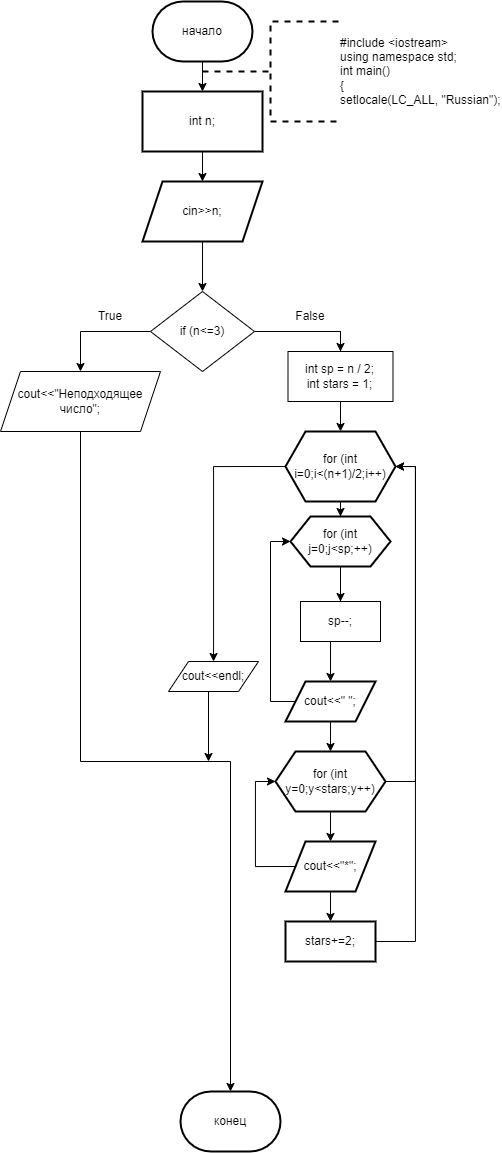

The diagram above was exported from draw.io. Its source (the exported page's mxGraphModel, read from the mxfile embedded in the PNG):
<mxGraphModel dx="1172" dy="618" grid="1" gridSize="10" guides="1" tooltips="1" connect="1" arrows="1" fold="1" page="1" pageScale="1" pageWidth="827" pageHeight="1169" math="0" shadow="0">
  <root>
    <mxCell id="0" />
    <mxCell id="1" parent="0" />
    <mxCell id="rLgzW6KJYAFBL1Y0VHCK-3" value="" style="edgeStyle=orthogonalEdgeStyle;rounded=0;orthogonalLoop=1;jettySize=auto;html=1;" parent="1" source="rLgzW6KJYAFBL1Y0VHCK-1" target="rLgzW6KJYAFBL1Y0VHCK-2" edge="1">
      <mxGeometry relative="1" as="geometry" />
    </mxCell>
    <mxCell id="rLgzW6KJYAFBL1Y0VHCK-1" value="начало" style="strokeWidth=2;html=1;shape=mxgraph.flowchart.terminator;whiteSpace=wrap;" parent="1" vertex="1">
      <mxGeometry x="364" y="10" width="100" height="60" as="geometry" />
    </mxCell>
    <mxCell id="rLgzW6KJYAFBL1Y0VHCK-5" value="" style="edgeStyle=orthogonalEdgeStyle;rounded=0;orthogonalLoop=1;jettySize=auto;html=1;" parent="1" source="rLgzW6KJYAFBL1Y0VHCK-2" target="rLgzW6KJYAFBL1Y0VHCK-4" edge="1">
      <mxGeometry relative="1" as="geometry" />
    </mxCell>
    <mxCell id="rLgzW6KJYAFBL1Y0VHCK-2" value="int n;" style="whiteSpace=wrap;html=1;strokeWidth=2;" parent="1" vertex="1">
      <mxGeometry x="354" y="100" width="120" height="60" as="geometry" />
    </mxCell>
    <mxCell id="rLgzW6KJYAFBL1Y0VHCK-43" style="edgeStyle=orthogonalEdgeStyle;rounded=0;orthogonalLoop=1;jettySize=auto;html=1;exitX=0.5;exitY=1;exitDx=0;exitDy=0;entryX=0.5;entryY=0;entryDx=0;entryDy=0;" parent="1" source="rLgzW6KJYAFBL1Y0VHCK-4" target="rLgzW6KJYAFBL1Y0VHCK-10" edge="1">
      <mxGeometry relative="1" as="geometry" />
    </mxCell>
    <mxCell id="rLgzW6KJYAFBL1Y0VHCK-4" value="cin&amp;gt;&amp;gt;n;" style="shape=parallelogram;perimeter=parallelogramPerimeter;whiteSpace=wrap;html=1;fixedSize=1;strokeWidth=2;" parent="1" vertex="1">
      <mxGeometry x="354" y="190" width="120" height="60" as="geometry" />
    </mxCell>
    <mxCell id="rLgzW6KJYAFBL1Y0VHCK-9" value="" style="edgeStyle=orthogonalEdgeStyle;rounded=0;orthogonalLoop=1;jettySize=auto;html=1;" parent="1" source="rLgzW6KJYAFBL1Y0VHCK-10" target="rLgzW6KJYAFBL1Y0VHCK-8" edge="1">
      <mxGeometry relative="1" as="geometry" />
    </mxCell>
    <mxCell id="rLgzW6KJYAFBL1Y0VHCK-15" value="" style="edgeStyle=orthogonalEdgeStyle;rounded=0;orthogonalLoop=1;jettySize=auto;html=1;" parent="1" source="rLgzW6KJYAFBL1Y0VHCK-8" target="rLgzW6KJYAFBL1Y0VHCK-14" edge="1">
      <mxGeometry relative="1" as="geometry" />
    </mxCell>
    <mxCell id="tB29_yWe86k7P59PxkZv-1" style="edgeStyle=orthogonalEdgeStyle;rounded=0;orthogonalLoop=1;jettySize=auto;html=1;" parent="1" source="tB29_yWe86k7P59PxkZv-2" edge="1">
      <mxGeometry relative="1" as="geometry">
        <mxPoint x="420" y="770" as="targetPoint" />
        <Array as="points">
          <mxPoint x="420" y="770" />
        </Array>
      </mxGeometry>
    </mxCell>
    <mxCell id="rLgzW6KJYAFBL1Y0VHCK-8" value="for (int i=0;i&amp;lt;(n+1)/2;i++)" style="shape=hexagon;perimeter=hexagonPerimeter2;whiteSpace=wrap;html=1;fixedSize=1;strokeWidth=2;" parent="1" vertex="1">
      <mxGeometry x="497" y="440" width="110" height="70" as="geometry" />
    </mxCell>
    <mxCell id="rLgzW6KJYAFBL1Y0VHCK-13" style="edgeStyle=orthogonalEdgeStyle;rounded=0;orthogonalLoop=1;jettySize=auto;html=1;exitX=0;exitY=0.5;exitDx=0;exitDy=0;entryX=0.5;entryY=0;entryDx=0;entryDy=0;" parent="1" source="rLgzW6KJYAFBL1Y0VHCK-10" target="rLgzW6KJYAFBL1Y0VHCK-12" edge="1">
      <mxGeometry relative="1" as="geometry" />
    </mxCell>
    <mxCell id="rLgzW6KJYAFBL1Y0VHCK-41" style="edgeStyle=orthogonalEdgeStyle;rounded=0;orthogonalLoop=1;jettySize=auto;html=1;exitX=1;exitY=0.5;exitDx=0;exitDy=0;entryX=0.5;entryY=0;entryDx=0;entryDy=0;" parent="1" source="rLgzW6KJYAFBL1Y0VHCK-10" target="rLgzW6KJYAFBL1Y0VHCK-38" edge="1">
      <mxGeometry relative="1" as="geometry" />
    </mxCell>
    <mxCell id="rLgzW6KJYAFBL1Y0VHCK-10" value="if (n&amp;lt;=3)" style="rhombus;whiteSpace=wrap;html=1;" parent="1" vertex="1">
      <mxGeometry x="362" y="300" width="104" height="80" as="geometry" />
    </mxCell>
    <mxCell id="rLgzW6KJYAFBL1Y0VHCK-33" style="edgeStyle=orthogonalEdgeStyle;rounded=0;orthogonalLoop=1;jettySize=auto;html=1;exitX=0.5;exitY=1;exitDx=0;exitDy=0;entryX=0.5;entryY=0;entryDx=0;entryDy=0;entryPerimeter=0;" parent="1" source="rLgzW6KJYAFBL1Y0VHCK-12" target="rLgzW6KJYAFBL1Y0VHCK-31" edge="1">
      <mxGeometry relative="1" as="geometry">
        <mxPoint x="402" y="1023.199951171875" as="targetPoint" />
      </mxGeometry>
    </mxCell>
    <mxCell id="rLgzW6KJYAFBL1Y0VHCK-12" value="cout&amp;lt;&amp;lt;&quot;Неподходящее число&quot;;" style="shape=parallelogram;perimeter=parallelogramPerimeter;whiteSpace=wrap;html=1;fixedSize=1;" parent="1" vertex="1">
      <mxGeometry x="212" y="380" width="160" height="60" as="geometry" />
    </mxCell>
    <mxCell id="rLgzW6KJYAFBL1Y0VHCK-17" value="" style="edgeStyle=orthogonalEdgeStyle;rounded=0;orthogonalLoop=1;jettySize=auto;html=1;" parent="1" source="rLgzW6KJYAFBL1Y0VHCK-14" target="rLgzW6KJYAFBL1Y0VHCK-16" edge="1">
      <mxGeometry relative="1" as="geometry" />
    </mxCell>
    <mxCell id="rLgzW6KJYAFBL1Y0VHCK-42" style="edgeStyle=orthogonalEdgeStyle;rounded=0;orthogonalLoop=1;jettySize=auto;html=1;exitX=0.5;exitY=1;exitDx=0;exitDy=0;entryX=0.5;entryY=0;entryDx=0;entryDy=0;" parent="1" source="rLgzW6KJYAFBL1Y0VHCK-14" target="rLgzW6KJYAFBL1Y0VHCK-29" edge="1">
      <mxGeometry relative="1" as="geometry" />
    </mxCell>
    <mxCell id="rLgzW6KJYAFBL1Y0VHCK-14" value="for (int j=0;j&amp;lt;sp;++)" style="shape=hexagon;perimeter=hexagonPerimeter2;whiteSpace=wrap;html=1;fixedSize=1;strokeWidth=2;" parent="1" vertex="1">
      <mxGeometry x="502" y="525" width="100" height="50" as="geometry" />
    </mxCell>
    <mxCell id="rLgzW6KJYAFBL1Y0VHCK-19" value="" style="edgeStyle=orthogonalEdgeStyle;rounded=0;orthogonalLoop=1;jettySize=auto;html=1;" parent="1" source="rLgzW6KJYAFBL1Y0VHCK-16" target="rLgzW6KJYAFBL1Y0VHCK-18" edge="1">
      <mxGeometry relative="1" as="geometry" />
    </mxCell>
    <mxCell id="rLgzW6KJYAFBL1Y0VHCK-25" style="edgeStyle=orthogonalEdgeStyle;rounded=0;orthogonalLoop=1;jettySize=auto;html=1;exitX=0;exitY=0.5;exitDx=0;exitDy=0;entryX=0;entryY=0.5;entryDx=0;entryDy=0;" parent="1" source="rLgzW6KJYAFBL1Y0VHCK-16" target="rLgzW6KJYAFBL1Y0VHCK-14" edge="1">
      <mxGeometry relative="1" as="geometry">
        <Array as="points">
          <mxPoint x="482" y="710" />
          <mxPoint x="482" y="550" />
        </Array>
      </mxGeometry>
    </mxCell>
    <mxCell id="rLgzW6KJYAFBL1Y0VHCK-16" value="cout&amp;lt;&amp;lt;&quot; &quot;;" style="shape=parallelogram;perimeter=parallelogramPerimeter;whiteSpace=wrap;html=1;fixedSize=1;strokeWidth=2;" parent="1" vertex="1">
      <mxGeometry x="497" y="690" width="90" height="40" as="geometry" />
    </mxCell>
    <mxCell id="rLgzW6KJYAFBL1Y0VHCK-21" value="" style="edgeStyle=orthogonalEdgeStyle;rounded=0;orthogonalLoop=1;jettySize=auto;html=1;" parent="1" source="rLgzW6KJYAFBL1Y0VHCK-18" target="rLgzW6KJYAFBL1Y0VHCK-20" edge="1">
      <mxGeometry relative="1" as="geometry" />
    </mxCell>
    <mxCell id="rLgzW6KJYAFBL1Y0VHCK-27" style="edgeStyle=orthogonalEdgeStyle;rounded=0;orthogonalLoop=1;jettySize=auto;html=1;exitX=1;exitY=0.5;exitDx=0;exitDy=0;entryX=1;entryY=0.5;entryDx=0;entryDy=0;" parent="1" source="rLgzW6KJYAFBL1Y0VHCK-18" target="rLgzW6KJYAFBL1Y0VHCK-8" edge="1">
      <mxGeometry relative="1" as="geometry" />
    </mxCell>
    <mxCell id="rLgzW6KJYAFBL1Y0VHCK-18" value="for (int y=0;y&amp;lt;stars;y++)" style="shape=hexagon;perimeter=hexagonPerimeter2;whiteSpace=wrap;html=1;fixedSize=1;strokeWidth=2;" parent="1" vertex="1">
      <mxGeometry x="487" y="760" width="110" height="60" as="geometry" />
    </mxCell>
    <mxCell id="rLgzW6KJYAFBL1Y0VHCK-23" value="" style="edgeStyle=orthogonalEdgeStyle;rounded=0;orthogonalLoop=1;jettySize=auto;html=1;" parent="1" source="rLgzW6KJYAFBL1Y0VHCK-20" target="rLgzW6KJYAFBL1Y0VHCK-22" edge="1">
      <mxGeometry relative="1" as="geometry" />
    </mxCell>
    <mxCell id="rLgzW6KJYAFBL1Y0VHCK-26" style="edgeStyle=orthogonalEdgeStyle;rounded=0;orthogonalLoop=1;jettySize=auto;html=1;exitX=0;exitY=0.5;exitDx=0;exitDy=0;entryX=0;entryY=0.5;entryDx=0;entryDy=0;" parent="1" source="rLgzW6KJYAFBL1Y0VHCK-20" target="rLgzW6KJYAFBL1Y0VHCK-18" edge="1">
      <mxGeometry relative="1" as="geometry">
        <Array as="points">
          <mxPoint x="467" y="875" />
          <mxPoint x="467" y="790" />
        </Array>
      </mxGeometry>
    </mxCell>
    <mxCell id="rLgzW6KJYAFBL1Y0VHCK-20" value="cout&amp;lt;&amp;lt;&quot;*&quot;;" style="shape=parallelogram;perimeter=parallelogramPerimeter;whiteSpace=wrap;html=1;fixedSize=1;strokeWidth=2;" parent="1" vertex="1">
      <mxGeometry x="497" y="850" width="90" height="50" as="geometry" />
    </mxCell>
    <mxCell id="rLgzW6KJYAFBL1Y0VHCK-28" style="edgeStyle=orthogonalEdgeStyle;rounded=0;orthogonalLoop=1;jettySize=auto;html=1;exitX=1;exitY=0.5;exitDx=0;exitDy=0;entryX=1;entryY=0.5;entryDx=0;entryDy=0;" parent="1" source="rLgzW6KJYAFBL1Y0VHCK-22" target="rLgzW6KJYAFBL1Y0VHCK-8" edge="1">
      <mxGeometry relative="1" as="geometry" />
    </mxCell>
    <mxCell id="rLgzW6KJYAFBL1Y0VHCK-22" value="stars+=2;" style="whiteSpace=wrap;html=1;strokeWidth=2;" parent="1" vertex="1">
      <mxGeometry x="497" y="930" width="90" height="40" as="geometry" />
    </mxCell>
    <mxCell id="rLgzW6KJYAFBL1Y0VHCK-29" value="sp--;" style="rounded=0;whiteSpace=wrap;html=1;" parent="1" vertex="1">
      <mxGeometry x="512" y="610" width="80" height="40" as="geometry" />
    </mxCell>
    <mxCell id="rLgzW6KJYAFBL1Y0VHCK-31" value="конец" style="strokeWidth=2;html=1;shape=mxgraph.flowchart.terminator;whiteSpace=wrap;" parent="1" vertex="1">
      <mxGeometry x="392" y="1100" width="100" height="60" as="geometry" />
    </mxCell>
    <mxCell id="rLgzW6KJYAFBL1Y0VHCK-34" value="True" style="text;html=1;strokeColor=none;fillColor=none;align=center;verticalAlign=middle;whiteSpace=wrap;rounded=0;" parent="1" vertex="1">
      <mxGeometry x="292" y="310" width="60" height="30" as="geometry" />
    </mxCell>
    <mxCell id="rLgzW6KJYAFBL1Y0VHCK-35" value="False" style="text;html=1;strokeColor=none;fillColor=none;align=center;verticalAlign=middle;whiteSpace=wrap;rounded=0;" parent="1" vertex="1">
      <mxGeometry x="492" y="310" width="60" height="30" as="geometry" />
    </mxCell>
    <mxCell id="rLgzW6KJYAFBL1Y0VHCK-36" value="&lt;div&gt;#include &amp;lt;iostream&amp;gt;&lt;/div&gt;&lt;div&gt;using namespace std;&lt;/div&gt;&lt;div&gt;int main()&lt;/div&gt;&lt;div&gt;{&lt;/div&gt;&lt;div&gt;setlocale(LC_ALL, &quot;Russian&quot;);&lt;/div&gt;" style="strokeWidth=2;html=1;shape=mxgraph.flowchart.annotation_2;align=left;labelPosition=right;pointerEvents=1;dashed=1;" parent="1" vertex="1">
      <mxGeometry x="414" y="30" width="136" height="100" as="geometry" />
    </mxCell>
    <mxCell id="rLgzW6KJYAFBL1Y0VHCK-38" value="&lt;div&gt;int sp = n / 2;&lt;/div&gt;&lt;div&gt;int stars = 1;&lt;/div&gt;" style="rounded=0;whiteSpace=wrap;html=1;" parent="1" vertex="1">
      <mxGeometry x="499.5" y="360" width="105" height="50" as="geometry" />
    </mxCell>
    <mxCell id="tB29_yWe86k7P59PxkZv-3" value="" style="edgeStyle=orthogonalEdgeStyle;rounded=0;orthogonalLoop=1;jettySize=auto;html=1;exitX=0;exitY=0.5;exitDx=0;exitDy=0;" parent="1" source="rLgzW6KJYAFBL1Y0VHCK-8" target="tB29_yWe86k7P59PxkZv-2" edge="1">
      <mxGeometry relative="1" as="geometry">
        <mxPoint x="436" y="770" as="targetPoint" />
        <mxPoint x="497" y="475" as="sourcePoint" />
      </mxGeometry>
    </mxCell>
    <mxCell id="tB29_yWe86k7P59PxkZv-2" value="cout&amp;lt;&amp;lt;endl;" style="shape=parallelogram;perimeter=parallelogramPerimeter;whiteSpace=wrap;html=1;fixedSize=1;" parent="1" vertex="1">
      <mxGeometry x="380" y="670" width="90" height="30" as="geometry" />
    </mxCell>
  </root>
</mxGraphModel>